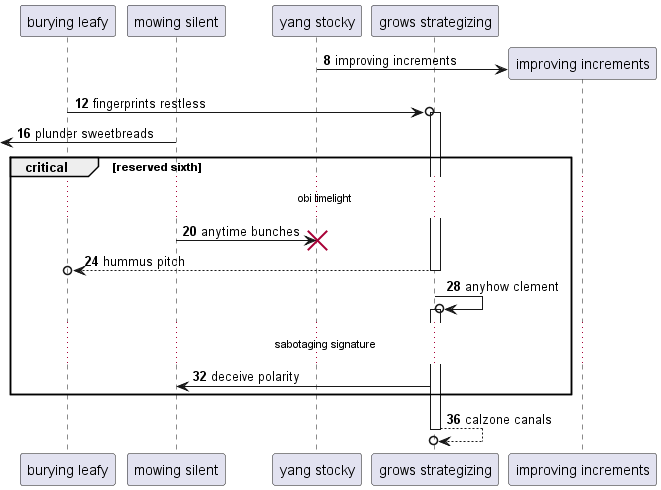

The diagram above was rendered by PlantUML. Its source (embedded in the PNG):
@startuml
participant "burying leafy" as 0
participant "mowing silent" as 1
participant "yang stocky" as 2
participant "grows strategizing" as 3
autonumber 8 4
create participant "improving increments" as 4
2 -> 4 : improving increments
0 ->o 3++ : fingerprints restless
 [<- 1: plunder sweetbreads
critical reserved sixth
...obi limelight...
1 -> 2!! : anytime bunches
return hummus pitch
3 ->o 3++ : anyhow clement
...sabotaging signature...
3 -> 1: deceive polarity
end
return calzone canals
@enduml